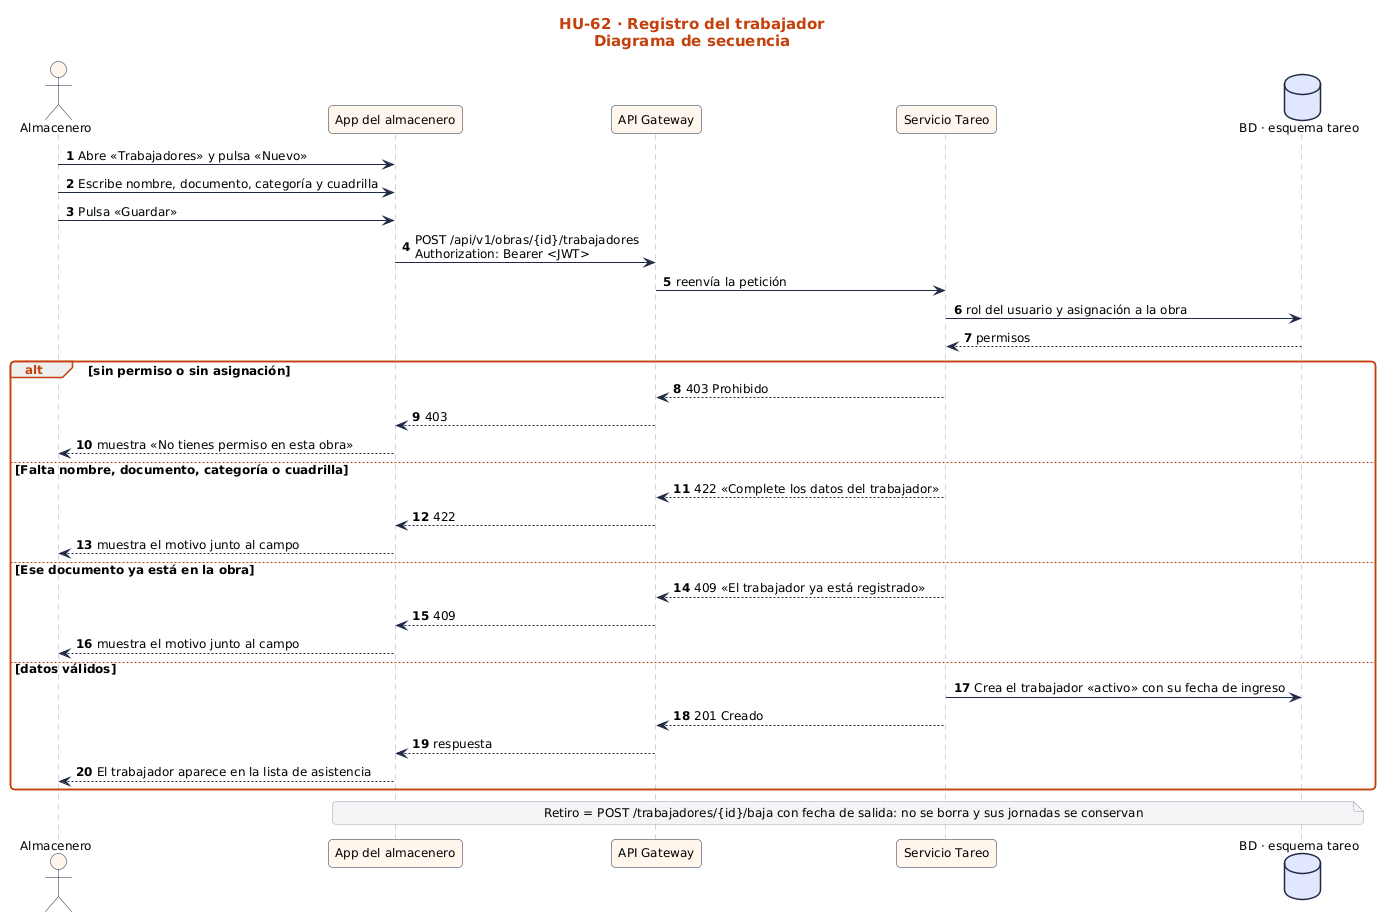

The diagram above was rendered by PlantUML. Its source (embedded in the PNG):
@startuml
!include ../../estilo.iuml
title HU-62 · Registro del trabajador\nDiagrama de secuencia
autonumber
actor "Almacenero" as U
participant "App del almacenero" as UI
participant "API Gateway" as GW
participant "Servicio Tareo" as S
database "BD · esquema tareo" as BD
U -> UI : Abre «Trabajadores» y pulsa «Nuevo»
U -> UI : Escribe nombre, documento, categoría y cuadrilla
U -> UI : Pulsa «Guardar»
UI -> GW : POST /api/v1/obras/{id}/trabajadores\nAuthorization: Bearer <JWT>
GW -> S : reenvía la petición
S -> BD : rol del usuario y asignación a la obra
BD --> S : permisos
alt sin permiso o sin asignación
  S --> GW : 403 Prohibido
  GW --> UI : 403
  UI --> U : muestra «No tienes permiso en esta obra»
else Falta nombre, documento, categoría o cuadrilla
  S --> GW : 422 «Complete los datos del trabajador»
  GW --> UI : 422
  UI --> U : muestra el motivo junto al campo
else Ese documento ya está en la obra
  S --> GW : 409 «El trabajador ya está registrado»
  GW --> UI : 409
  UI --> U : muestra el motivo junto al campo
else datos válidos
  S -> BD : Crea el trabajador «activo» con su fecha de ingreso
  S --> GW : 201 Creado
  GW --> UI : respuesta
  UI --> U : El trabajador aparece en la lista de asistencia
end
note over UI, BD : Retiro = POST /trabajadores/{id}/baja con fecha de salida: no se borra y sus jornadas se conservan
@enduml